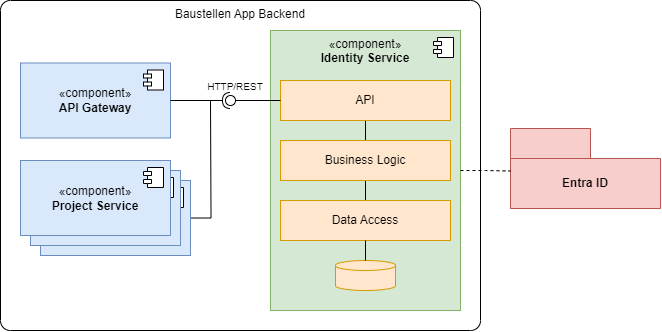

The diagram above was exported from draw.io. Its source (the exported page's mxGraphModel, read from the mxfile embedded in the PNG):
<mxGraphModel dx="757" dy="692" grid="1" gridSize="10" guides="1" tooltips="1" connect="1" arrows="1" fold="1" page="1" pageScale="1" pageWidth="1169" pageHeight="827" math="0" shadow="0">
  <root>
    <mxCell id="0" />
    <mxCell id="1" parent="0" />
    <mxCell id="GUdEhVKc1IcHSfxrooIw-1" value="Baustellen App Backend" style="rounded=1;whiteSpace=wrap;html=1;arcSize=3;fillColor=none;verticalAlign=top;labelPosition=center;verticalLabelPosition=middle;align=center;movable=1;resizable=1;rotatable=1;deletable=1;editable=1;locked=0;connectable=1;" parent="1" vertex="1">
      <mxGeometry x="380" y="370" width="480" height="330" as="geometry" />
    </mxCell>
    <mxCell id="enajbWwyxh8bO2Dau9tQ-11" style="edgeStyle=orthogonalEdgeStyle;rounded=0;orthogonalLoop=1;jettySize=auto;html=1;endArrow=none;startFill=0;" edge="1" parent="1" source="enajbWwyxh8bO2Dau9tQ-8">
      <mxGeometry relative="1" as="geometry">
        <mxPoint x="590" y="470" as="targetPoint" />
      </mxGeometry>
    </mxCell>
    <mxCell id="enajbWwyxh8bO2Dau9tQ-8" value="«component»&lt;br&gt;&lt;b&gt;Project Service&lt;/b&gt;" style="html=1;dropTarget=0;whiteSpace=wrap;fillColor=#dae8fc;strokeColor=#6c8ebf;flipV=0;" vertex="1" parent="1">
      <mxGeometry x="420" y="550" width="150" height="75" as="geometry" />
    </mxCell>
    <mxCell id="enajbWwyxh8bO2Dau9tQ-9" value="" style="shape=module;jettyWidth=8;jettyHeight=4;" vertex="1" parent="enajbWwyxh8bO2Dau9tQ-8">
      <mxGeometry x="1" width="20" height="20" relative="1" as="geometry">
        <mxPoint x="-27" y="7" as="offset" />
      </mxGeometry>
    </mxCell>
    <mxCell id="enajbWwyxh8bO2Dau9tQ-6" value="«component»&lt;br&gt;&lt;b&gt;Project Service&lt;/b&gt;" style="html=1;dropTarget=0;whiteSpace=wrap;fillColor=#dae8fc;strokeColor=#6c8ebf;flipV=0;" vertex="1" parent="1">
      <mxGeometry x="410" y="540" width="150" height="75" as="geometry" />
    </mxCell>
    <mxCell id="enajbWwyxh8bO2Dau9tQ-7" value="" style="shape=module;jettyWidth=8;jettyHeight=4;" vertex="1" parent="enajbWwyxh8bO2Dau9tQ-6">
      <mxGeometry x="1" width="20" height="20" relative="1" as="geometry">
        <mxPoint x="-27" y="7" as="offset" />
      </mxGeometry>
    </mxCell>
    <mxCell id="GUdEhVKc1IcHSfxrooIw-2" value="«component»&lt;br&gt;&lt;b&gt;Identity Service&lt;/b&gt;" style="html=1;dropTarget=0;whiteSpace=wrap;fillColor=#d5e8d4;strokeColor=#82b366;verticalAlign=top;" parent="1" vertex="1">
      <mxGeometry x="650" y="400" width="190" height="280" as="geometry" />
    </mxCell>
    <mxCell id="GUdEhVKc1IcHSfxrooIw-3" value="" style="shape=module;jettyWidth=8;jettyHeight=4;" parent="GUdEhVKc1IcHSfxrooIw-2" vertex="1">
      <mxGeometry x="1" width="20" height="20" relative="1" as="geometry">
        <mxPoint x="-27" y="7" as="offset" />
      </mxGeometry>
    </mxCell>
    <mxCell id="GUdEhVKc1IcHSfxrooIw-4" value="«component»&lt;br&gt;&lt;b&gt;API Gateway&lt;/b&gt;" style="html=1;dropTarget=0;whiteSpace=wrap;fillColor=#dae8fc;strokeColor=#6c8ebf;" parent="1" vertex="1">
      <mxGeometry x="400" y="432.5" width="150" height="75" as="geometry" />
    </mxCell>
    <mxCell id="GUdEhVKc1IcHSfxrooIw-5" value="" style="shape=module;jettyWidth=8;jettyHeight=4;" parent="GUdEhVKc1IcHSfxrooIw-4" vertex="1">
      <mxGeometry x="1" width="20" height="20" relative="1" as="geometry">
        <mxPoint x="-27" y="7" as="offset" />
      </mxGeometry>
    </mxCell>
    <mxCell id="GUdEhVKc1IcHSfxrooIw-6" style="edgeStyle=orthogonalEdgeStyle;rounded=0;orthogonalLoop=1;jettySize=auto;html=1;exitX=0.5;exitY=1;exitDx=0;exitDy=0;entryX=0.5;entryY=0;entryDx=0;entryDy=0;endArrow=none;startFill=0;" parent="1" source="GUdEhVKc1IcHSfxrooIw-7" target="GUdEhVKc1IcHSfxrooIw-9" edge="1">
      <mxGeometry relative="1" as="geometry" />
    </mxCell>
    <mxCell id="GUdEhVKc1IcHSfxrooIw-7" value="API" style="rounded=0;whiteSpace=wrap;html=1;fillColor=#ffe6cc;strokeColor=#d79b00;" parent="1" vertex="1">
      <mxGeometry x="660" y="450" width="170" height="40" as="geometry" />
    </mxCell>
    <mxCell id="GUdEhVKc1IcHSfxrooIw-8" style="edgeStyle=orthogonalEdgeStyle;rounded=0;orthogonalLoop=1;jettySize=auto;html=1;exitX=0.5;exitY=1;exitDx=0;exitDy=0;entryX=0.5;entryY=0;entryDx=0;entryDy=0;endArrow=none;startFill=0;" parent="1" source="GUdEhVKc1IcHSfxrooIw-9" target="GUdEhVKc1IcHSfxrooIw-10" edge="1">
      <mxGeometry relative="1" as="geometry" />
    </mxCell>
    <mxCell id="GUdEhVKc1IcHSfxrooIw-9" value="Business Logic" style="rounded=0;whiteSpace=wrap;html=1;fillColor=#ffe6cc;strokeColor=#d79b00;" parent="1" vertex="1">
      <mxGeometry x="660" y="510" width="170" height="40" as="geometry" />
    </mxCell>
    <mxCell id="GUdEhVKc1IcHSfxrooIw-10" value="Data Access" style="rounded=0;whiteSpace=wrap;html=1;fillColor=#ffe6cc;strokeColor=#d79b00;" parent="1" vertex="1">
      <mxGeometry x="660" y="570" width="170" height="40" as="geometry" />
    </mxCell>
    <mxCell id="GUdEhVKc1IcHSfxrooIw-11" value="" style="strokeWidth=1;html=1;shape=mxgraph.flowchart.database;whiteSpace=wrap;fillColor=#ffe6cc;strokeColor=#d79b00;" parent="1" vertex="1">
      <mxGeometry x="715" y="630" width="60" height="30" as="geometry" />
    </mxCell>
    <mxCell id="GUdEhVKc1IcHSfxrooIw-12" style="edgeStyle=orthogonalEdgeStyle;rounded=0;orthogonalLoop=1;jettySize=auto;html=1;exitX=0.5;exitY=1;exitDx=0;exitDy=0;entryX=0.5;entryY=0;entryDx=0;entryDy=0;entryPerimeter=0;endArrow=none;startFill=0;" parent="1" source="GUdEhVKc1IcHSfxrooIw-10" target="GUdEhVKc1IcHSfxrooIw-11" edge="1">
      <mxGeometry relative="1" as="geometry" />
    </mxCell>
    <mxCell id="GUdEhVKc1IcHSfxrooIw-13" value="" style="ellipse;whiteSpace=wrap;html=1;align=center;aspect=fixed;fillColor=none;strokeColor=none;resizable=0;perimeter=centerPerimeter;rotatable=0;allowArrows=0;points=[];outlineConnect=1;" parent="1" vertex="1">
      <mxGeometry x="590" y="470" width="10" height="10" as="geometry" />
    </mxCell>
    <mxCell id="GUdEhVKc1IcHSfxrooIw-14" value="" style="rounded=0;orthogonalLoop=1;jettySize=auto;html=1;endArrow=halfCircle;endFill=0;endSize=6;strokeWidth=1;sketch=0;fontSize=12;curved=1;exitX=1;exitY=0.5;exitDx=0;exitDy=0;" parent="1" source="GUdEhVKc1IcHSfxrooIw-4" edge="1">
      <mxGeometry relative="1" as="geometry">
        <mxPoint x="615" y="475" as="sourcePoint" />
        <mxPoint x="610" y="470" as="targetPoint" />
      </mxGeometry>
    </mxCell>
    <mxCell id="GUdEhVKc1IcHSfxrooIw-16" value="" style="rounded=0;orthogonalLoop=1;jettySize=auto;html=1;endArrow=oval;endFill=0;sketch=0;sourcePerimeterSpacing=0;targetPerimeterSpacing=0;endSize=10;exitX=0;exitY=0.5;exitDx=0;exitDy=0;" parent="1" source="GUdEhVKc1IcHSfxrooIw-7" edge="1">
      <mxGeometry relative="1" as="geometry">
        <mxPoint x="580" y="475" as="sourcePoint" />
        <mxPoint x="610" y="470" as="targetPoint" />
      </mxGeometry>
    </mxCell>
    <mxCell id="GUdEhVKc1IcHSfxrooIw-18" value="HTTP/REST" style="text;html=1;align=center;verticalAlign=middle;whiteSpace=wrap;rounded=0;fontSize=10;" parent="1" vertex="1">
      <mxGeometry x="580" y="450" width="70" height="12.5" as="geometry" />
    </mxCell>
    <mxCell id="GUdEhVKc1IcHSfxrooIw-21" value="" style="ellipse;whiteSpace=wrap;html=1;align=center;aspect=fixed;fillColor=none;strokeColor=none;resizable=0;perimeter=centerPerimeter;rotatable=0;allowArrows=0;points=[];outlineConnect=1;" parent="1" vertex="1">
      <mxGeometry x="750" y="400" width="10" height="10" as="geometry" />
    </mxCell>
    <mxCell id="enajbWwyxh8bO2Dau9tQ-4" value="«component»&lt;br&gt;&lt;b&gt;Project Service&lt;/b&gt;" style="html=1;dropTarget=0;whiteSpace=wrap;fillColor=#dae8fc;strokeColor=#6c8ebf;flipV=0;" vertex="1" parent="1">
      <mxGeometry x="400" y="530" width="150" height="75" as="geometry" />
    </mxCell>
    <mxCell id="enajbWwyxh8bO2Dau9tQ-5" value="" style="shape=module;jettyWidth=8;jettyHeight=4;" vertex="1" parent="enajbWwyxh8bO2Dau9tQ-4">
      <mxGeometry x="1" width="20" height="20" relative="1" as="geometry">
        <mxPoint x="-27" y="7" as="offset" />
      </mxGeometry>
    </mxCell>
    <mxCell id="enajbWwyxh8bO2Dau9tQ-12" value="Entra ID" style="shape=folder;fontStyle=1;tabWidth=80;tabHeight=30;tabPosition=left;html=1;boundedLbl=1;whiteSpace=wrap;fillColor=#f8cecc;strokeColor=#b85450;" vertex="1" parent="1">
      <mxGeometry x="890" y="498" width="150" height="80" as="geometry" />
    </mxCell>
    <mxCell id="enajbWwyxh8bO2Dau9tQ-13" style="edgeStyle=orthogonalEdgeStyle;rounded=0;orthogonalLoop=1;jettySize=auto;html=1;entryX=0;entryY=0;entryDx=0;entryDy=42.5;entryPerimeter=0;dashed=1;endArrow=none;startFill=0;" edge="1" parent="1" source="GUdEhVKc1IcHSfxrooIw-2" target="enajbWwyxh8bO2Dau9tQ-12">
      <mxGeometry relative="1" as="geometry" />
    </mxCell>
  </root>
</mxGraphModel>